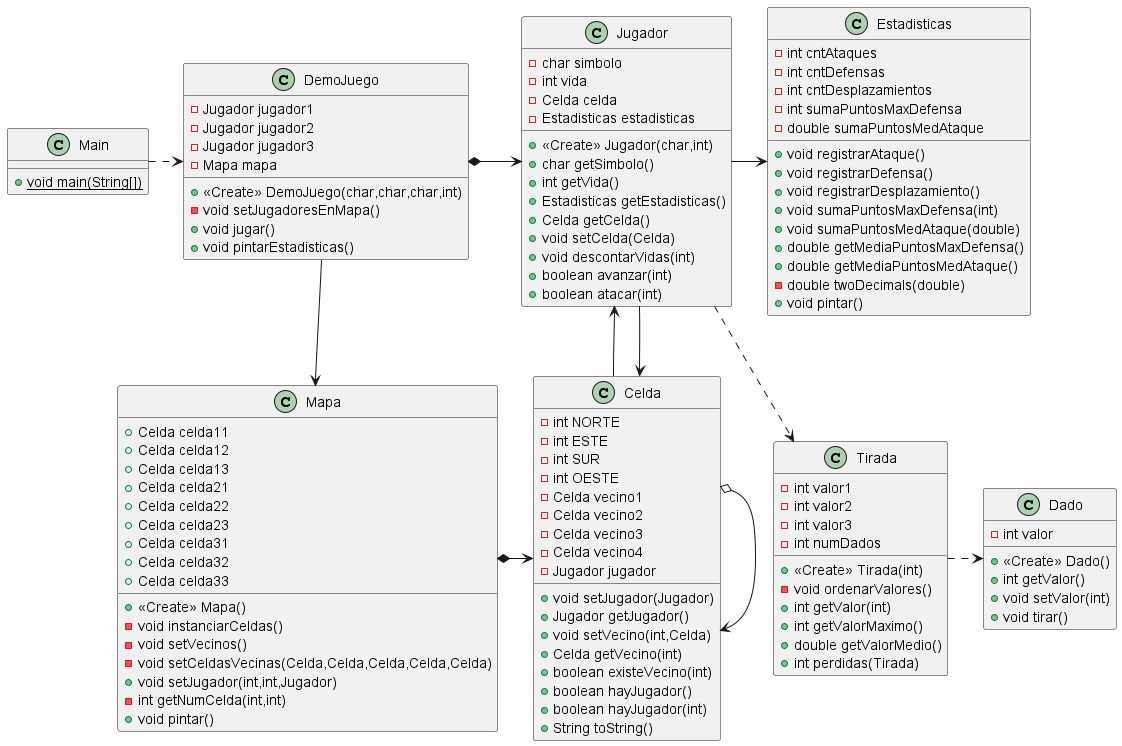

The diagram above was rendered by PlantUML. Its source (embedded in the PNG):
@startuml
class Tirada {
- int valor1
- int valor2
- int valor3
- int numDados
+ <<Create>> Tirada(int)
- void ordenarValores()
+ int getValor(int)
+ int getValorMaximo()
+ double getValorMedio()
+ int perdidas(Tirada)
}
class Dado {
- int valor
+ <<Create>> Dado()
+ int getValor()
+ void setValor(int)
+ void tirar()
}
class DemoJuego {
- Jugador jugador1
- Jugador jugador2
- Jugador jugador3
- Mapa mapa
+ <<Create>> DemoJuego(char,char,char,int)
- void setJugadoresEnMapa()
+ void jugar()
+ void pintarEstadisticas()
}
class Main {
+ {static} void main(String[])
}
class Celda {
- int NORTE
- int ESTE
- int SUR
- int OESTE
- Celda vecino1
- Celda vecino2
- Celda vecino3
- Celda vecino4
- Jugador jugador
+ void setJugador(Jugador)
+ Jugador getJugador()
+ void setVecino(int,Celda)
+ Celda getVecino(int)
+ boolean existeVecino(int)
+ boolean hayJugador()
+ boolean hayJugador(int)
+ String toString()
}
class Mapa {
+ Celda celda11
+ Celda celda12
+ Celda celda13
+ Celda celda21
+ Celda celda22
+ Celda celda23
+ Celda celda31
+ Celda celda32
+ Celda celda33
+ <<Create>> Mapa()
- void instanciarCeldas()
- void setVecinos()
- void setCeldasVecinas(Celda,Celda,Celda,Celda,Celda)
+ void setJugador(int,int,Jugador)
- int getNumCelda(int,int)
+ void pintar()
}
class Estadisticas {
- int cntAtaques
- int cntDefensas
- int cntDesplazamientos
- int sumaPuntosMaxDefensa
- double sumaPuntosMedAtaque
+ void registrarAtaque()
+ void registrarDefensa()
+ void registrarDesplazamiento()
+ void sumaPuntosMaxDefensa(int)
+ void sumaPuntosMedAtaque(double)
+ double getMediaPuntosMaxDefensa()
+ double getMediaPuntosMedAtaque()
- double twoDecimals(double)
+ void pintar()
}
class Jugador {
- char simbolo
- int vida
- Celda celda
- Estadisticas estadisticas
+ <<Create>> Jugador(char,int)
+ char getSimbolo()
+ int getVida()
+ Estadisticas getEstadisticas()
+ Celda getCelda()
+ void setCelda(Celda)
+ void descontarVidas(int)
+ boolean avanzar(int)
+ boolean atacar(int)
}
Main .right.> DemoJuego
DemoJuego *-> Jugador
DemoJuego --> Mapa
Mapa *-> Celda
Celda o-> Celda
Celda -up-> Jugador
Jugador -right-> Estadisticas
Jugador ..> Tirada
Jugador --> Celda
Tirada .right.> Dado
@enduml